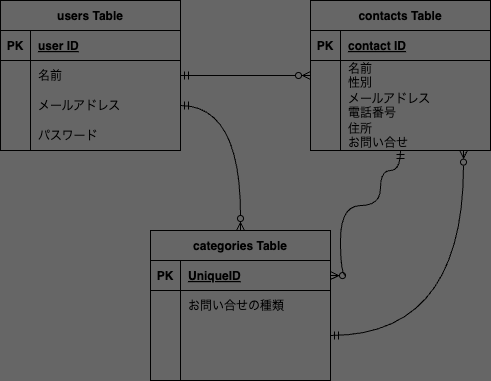

The diagram above was exported from draw.io. Its source (the exported page's mxGraphModel, read from the mxfile embedded in the PNG):
<mxGraphModel dx="1380" dy="820" grid="1" gridSize="10" guides="1" tooltips="1" connect="1" arrows="1" fold="1" page="0" pageScale="1" pageWidth="827" pageHeight="1169" background="#666666" math="0" shadow="0">
  <root>
    <mxCell id="0" />
    <mxCell id="1" parent="0" />
    <mxCell id="174" value="contacts Table" style="shape=table;startSize=30;container=1;collapsible=1;childLayout=tableLayout;fixedRows=1;rowLines=0;fontStyle=1;align=center;resizeLast=1;fillColor=none;" vertex="1" parent="1">
      <mxGeometry x="60" y="100" width="180" height="150" as="geometry" />
    </mxCell>
    <mxCell id="175" value="" style="shape=tableRow;horizontal=0;startSize=0;swimlaneHead=0;swimlaneBody=0;fillColor=none;collapsible=0;dropTarget=0;points=[[0,0.5],[1,0.5]];portConstraint=eastwest;top=0;left=0;right=0;bottom=1;" vertex="1" parent="174">
      <mxGeometry y="30" width="180" height="30" as="geometry" />
    </mxCell>
    <mxCell id="176" value="PK" style="shape=partialRectangle;connectable=0;fillColor=none;top=0;left=0;bottom=0;right=0;fontStyle=1;overflow=hidden;" vertex="1" parent="175">
      <mxGeometry width="30" height="30" as="geometry">
        <mxRectangle width="30" height="30" as="alternateBounds" />
      </mxGeometry>
    </mxCell>
    <mxCell id="177" value="contact ID" style="shape=partialRectangle;connectable=0;fillColor=none;top=0;left=0;bottom=0;right=0;align=left;spacingLeft=6;fontStyle=5;overflow=hidden;" vertex="1" parent="175">
      <mxGeometry x="30" width="150" height="30" as="geometry">
        <mxRectangle width="150" height="30" as="alternateBounds" />
      </mxGeometry>
    </mxCell>
    <mxCell id="178" value="" style="shape=tableRow;horizontal=0;startSize=0;swimlaneHead=0;swimlaneBody=0;fillColor=none;collapsible=0;dropTarget=0;points=[[0,0.5],[1,0.5]];portConstraint=eastwest;top=0;left=0;right=0;bottom=0;" vertex="1" parent="174">
      <mxGeometry y="60" width="180" height="30" as="geometry" />
    </mxCell>
    <mxCell id="179" value="" style="shape=partialRectangle;connectable=0;fillColor=none;top=0;left=0;bottom=0;right=0;editable=1;overflow=hidden;" vertex="1" parent="178">
      <mxGeometry width="30" height="30" as="geometry">
        <mxRectangle width="30" height="30" as="alternateBounds" />
      </mxGeometry>
    </mxCell>
    <mxCell id="180" value="名前&#10;性別" style="shape=partialRectangle;connectable=0;fillColor=none;top=0;left=0;bottom=0;right=0;align=left;spacingLeft=6;overflow=hidden;" vertex="1" parent="178">
      <mxGeometry x="30" width="150" height="30" as="geometry">
        <mxRectangle width="150" height="30" as="alternateBounds" />
      </mxGeometry>
    </mxCell>
    <mxCell id="181" value="" style="shape=tableRow;horizontal=0;startSize=0;swimlaneHead=0;swimlaneBody=0;fillColor=none;collapsible=0;dropTarget=0;points=[[0,0.5],[1,0.5]];portConstraint=eastwest;top=0;left=0;right=0;bottom=0;" vertex="1" parent="174">
      <mxGeometry y="90" width="180" height="30" as="geometry" />
    </mxCell>
    <mxCell id="182" value="" style="shape=partialRectangle;connectable=0;fillColor=none;top=0;left=0;bottom=0;right=0;editable=1;overflow=hidden;" vertex="1" parent="181">
      <mxGeometry width="30" height="30" as="geometry">
        <mxRectangle width="30" height="30" as="alternateBounds" />
      </mxGeometry>
    </mxCell>
    <mxCell id="183" value="メールアドレス&#10;電話番号" style="shape=partialRectangle;connectable=0;fillColor=none;top=0;left=0;bottom=0;right=0;align=left;spacingLeft=6;overflow=hidden;" vertex="1" parent="181">
      <mxGeometry x="30" width="150" height="30" as="geometry">
        <mxRectangle width="150" height="30" as="alternateBounds" />
      </mxGeometry>
    </mxCell>
    <mxCell id="184" value="" style="shape=tableRow;horizontal=0;startSize=0;swimlaneHead=0;swimlaneBody=0;fillColor=none;collapsible=0;dropTarget=0;points=[[0,0.5],[1,0.5]];portConstraint=eastwest;top=0;left=0;right=0;bottom=0;" vertex="1" parent="174">
      <mxGeometry y="120" width="180" height="30" as="geometry" />
    </mxCell>
    <mxCell id="185" value="" style="shape=partialRectangle;connectable=0;fillColor=none;top=0;left=0;bottom=0;right=0;editable=1;overflow=hidden;" vertex="1" parent="184">
      <mxGeometry width="30" height="30" as="geometry">
        <mxRectangle width="30" height="30" as="alternateBounds" />
      </mxGeometry>
    </mxCell>
    <mxCell id="186" value="住所&#10;お問い合せ" style="shape=partialRectangle;connectable=0;fillColor=none;top=0;left=0;bottom=0;right=0;align=left;spacingLeft=6;overflow=hidden;" vertex="1" parent="184">
      <mxGeometry x="30" width="150" height="30" as="geometry">
        <mxRectangle width="150" height="30" as="alternateBounds" />
      </mxGeometry>
    </mxCell>
    <mxCell id="187" value="categories Table" style="shape=table;startSize=30;container=1;collapsible=1;childLayout=tableLayout;fixedRows=1;rowLines=0;fontStyle=1;align=center;resizeLast=1;fillColor=none;" vertex="1" parent="1">
      <mxGeometry x="-100" y="330" width="180" height="150" as="geometry" />
    </mxCell>
    <mxCell id="188" value="" style="shape=tableRow;horizontal=0;startSize=0;swimlaneHead=0;swimlaneBody=0;fillColor=none;collapsible=0;dropTarget=0;points=[[0,0.5],[1,0.5]];portConstraint=eastwest;top=0;left=0;right=0;bottom=1;" vertex="1" parent="187">
      <mxGeometry y="30" width="180" height="30" as="geometry" />
    </mxCell>
    <mxCell id="189" value="PK" style="shape=partialRectangle;connectable=0;fillColor=none;top=0;left=0;bottom=0;right=0;fontStyle=1;overflow=hidden;" vertex="1" parent="188">
      <mxGeometry width="30" height="30" as="geometry">
        <mxRectangle width="30" height="30" as="alternateBounds" />
      </mxGeometry>
    </mxCell>
    <mxCell id="190" value="UniqueID" style="shape=partialRectangle;connectable=0;fillColor=none;top=0;left=0;bottom=0;right=0;align=left;spacingLeft=6;fontStyle=5;overflow=hidden;" vertex="1" parent="188">
      <mxGeometry x="30" width="150" height="30" as="geometry">
        <mxRectangle width="150" height="30" as="alternateBounds" />
      </mxGeometry>
    </mxCell>
    <mxCell id="191" value="" style="shape=tableRow;horizontal=0;startSize=0;swimlaneHead=0;swimlaneBody=0;fillColor=none;collapsible=0;dropTarget=0;points=[[0,0.5],[1,0.5]];portConstraint=eastwest;top=0;left=0;right=0;bottom=0;" vertex="1" parent="187">
      <mxGeometry y="60" width="180" height="30" as="geometry" />
    </mxCell>
    <mxCell id="192" value="" style="shape=partialRectangle;connectable=0;fillColor=none;top=0;left=0;bottom=0;right=0;editable=1;overflow=hidden;" vertex="1" parent="191">
      <mxGeometry width="30" height="30" as="geometry">
        <mxRectangle width="30" height="30" as="alternateBounds" />
      </mxGeometry>
    </mxCell>
    <mxCell id="193" value="お問い合せの種類" style="shape=partialRectangle;connectable=0;fillColor=none;top=0;left=0;bottom=0;right=0;align=left;spacingLeft=6;overflow=hidden;" vertex="1" parent="191">
      <mxGeometry x="30" width="150" height="30" as="geometry">
        <mxRectangle width="150" height="30" as="alternateBounds" />
      </mxGeometry>
    </mxCell>
    <mxCell id="194" value="" style="shape=tableRow;horizontal=0;startSize=0;swimlaneHead=0;swimlaneBody=0;fillColor=none;collapsible=0;dropTarget=0;points=[[0,0.5],[1,0.5]];portConstraint=eastwest;top=0;left=0;right=0;bottom=0;" vertex="1" parent="187">
      <mxGeometry y="90" width="180" height="30" as="geometry" />
    </mxCell>
    <mxCell id="195" value="" style="shape=partialRectangle;connectable=0;fillColor=none;top=0;left=0;bottom=0;right=0;editable=1;overflow=hidden;" vertex="1" parent="194">
      <mxGeometry width="30" height="30" as="geometry">
        <mxRectangle width="30" height="30" as="alternateBounds" />
      </mxGeometry>
    </mxCell>
    <mxCell id="196" value="" style="shape=partialRectangle;connectable=0;fillColor=none;top=0;left=0;bottom=0;right=0;align=left;spacingLeft=6;overflow=hidden;" vertex="1" parent="194">
      <mxGeometry x="30" width="150" height="30" as="geometry">
        <mxRectangle width="150" height="30" as="alternateBounds" />
      </mxGeometry>
    </mxCell>
    <mxCell id="197" value="" style="shape=tableRow;horizontal=0;startSize=0;swimlaneHead=0;swimlaneBody=0;fillColor=none;collapsible=0;dropTarget=0;points=[[0,0.5],[1,0.5]];portConstraint=eastwest;top=0;left=0;right=0;bottom=0;" vertex="1" parent="187">
      <mxGeometry y="120" width="180" height="30" as="geometry" />
    </mxCell>
    <mxCell id="198" value="" style="shape=partialRectangle;connectable=0;fillColor=none;top=0;left=0;bottom=0;right=0;editable=1;overflow=hidden;" vertex="1" parent="197">
      <mxGeometry width="30" height="30" as="geometry">
        <mxRectangle width="30" height="30" as="alternateBounds" />
      </mxGeometry>
    </mxCell>
    <mxCell id="199" value="" style="shape=partialRectangle;connectable=0;fillColor=none;top=0;left=0;bottom=0;right=0;align=left;spacingLeft=6;overflow=hidden;" vertex="1" parent="197">
      <mxGeometry x="30" width="150" height="30" as="geometry">
        <mxRectangle width="150" height="30" as="alternateBounds" />
      </mxGeometry>
    </mxCell>
    <mxCell id="200" value="users Table" style="shape=table;startSize=30;container=1;collapsible=1;childLayout=tableLayout;fixedRows=1;rowLines=0;fontStyle=1;align=center;resizeLast=1;fillColor=none;" vertex="1" parent="1">
      <mxGeometry x="-250" y="100" width="180" height="150" as="geometry" />
    </mxCell>
    <mxCell id="201" value="" style="shape=tableRow;horizontal=0;startSize=0;swimlaneHead=0;swimlaneBody=0;fillColor=none;collapsible=0;dropTarget=0;points=[[0,0.5],[1,0.5]];portConstraint=eastwest;top=0;left=0;right=0;bottom=1;" vertex="1" parent="200">
      <mxGeometry y="30" width="180" height="30" as="geometry" />
    </mxCell>
    <mxCell id="202" value="PK" style="shape=partialRectangle;connectable=0;fillColor=none;top=0;left=0;bottom=0;right=0;fontStyle=1;overflow=hidden;" vertex="1" parent="201">
      <mxGeometry width="30" height="30" as="geometry">
        <mxRectangle width="30" height="30" as="alternateBounds" />
      </mxGeometry>
    </mxCell>
    <mxCell id="203" value="user ID" style="shape=partialRectangle;connectable=0;fillColor=none;top=0;left=0;bottom=0;right=0;align=left;spacingLeft=6;fontStyle=5;overflow=hidden;" vertex="1" parent="201">
      <mxGeometry x="30" width="150" height="30" as="geometry">
        <mxRectangle width="150" height="30" as="alternateBounds" />
      </mxGeometry>
    </mxCell>
    <mxCell id="204" value="" style="shape=tableRow;horizontal=0;startSize=0;swimlaneHead=0;swimlaneBody=0;fillColor=none;collapsible=0;dropTarget=0;points=[[0,0.5],[1,0.5]];portConstraint=eastwest;top=0;left=0;right=0;bottom=0;" vertex="1" parent="200">
      <mxGeometry y="60" width="180" height="30" as="geometry" />
    </mxCell>
    <mxCell id="205" value="" style="shape=partialRectangle;connectable=0;fillColor=none;top=0;left=0;bottom=0;right=0;editable=1;overflow=hidden;" vertex="1" parent="204">
      <mxGeometry width="30" height="30" as="geometry">
        <mxRectangle width="30" height="30" as="alternateBounds" />
      </mxGeometry>
    </mxCell>
    <mxCell id="206" value="名前" style="shape=partialRectangle;connectable=0;fillColor=none;top=0;left=0;bottom=0;right=0;align=left;spacingLeft=6;overflow=hidden;" vertex="1" parent="204">
      <mxGeometry x="30" width="150" height="30" as="geometry">
        <mxRectangle width="150" height="30" as="alternateBounds" />
      </mxGeometry>
    </mxCell>
    <mxCell id="207" value="" style="shape=tableRow;horizontal=0;startSize=0;swimlaneHead=0;swimlaneBody=0;fillColor=none;collapsible=0;dropTarget=0;points=[[0,0.5],[1,0.5]];portConstraint=eastwest;top=0;left=0;right=0;bottom=0;" vertex="1" parent="200">
      <mxGeometry y="90" width="180" height="30" as="geometry" />
    </mxCell>
    <mxCell id="208" value="" style="shape=partialRectangle;connectable=0;fillColor=none;top=0;left=0;bottom=0;right=0;editable=1;overflow=hidden;" vertex="1" parent="207">
      <mxGeometry width="30" height="30" as="geometry">
        <mxRectangle width="30" height="30" as="alternateBounds" />
      </mxGeometry>
    </mxCell>
    <mxCell id="209" value="メールアドレス" style="shape=partialRectangle;connectable=0;fillColor=none;top=0;left=0;bottom=0;right=0;align=left;spacingLeft=6;overflow=hidden;" vertex="1" parent="207">
      <mxGeometry x="30" width="150" height="30" as="geometry">
        <mxRectangle width="150" height="30" as="alternateBounds" />
      </mxGeometry>
    </mxCell>
    <mxCell id="210" value="" style="shape=tableRow;horizontal=0;startSize=0;swimlaneHead=0;swimlaneBody=0;fillColor=none;collapsible=0;dropTarget=0;points=[[0,0.5],[1,0.5]];portConstraint=eastwest;top=0;left=0;right=0;bottom=0;" vertex="1" parent="200">
      <mxGeometry y="120" width="180" height="30" as="geometry" />
    </mxCell>
    <mxCell id="211" value="" style="shape=partialRectangle;connectable=0;fillColor=none;top=0;left=0;bottom=0;right=0;editable=1;overflow=hidden;" vertex="1" parent="210">
      <mxGeometry width="30" height="30" as="geometry">
        <mxRectangle width="30" height="30" as="alternateBounds" />
      </mxGeometry>
    </mxCell>
    <mxCell id="212" value="パスワード" style="shape=partialRectangle;connectable=0;fillColor=none;top=0;left=0;bottom=0;right=0;align=left;spacingLeft=6;overflow=hidden;" vertex="1" parent="210">
      <mxGeometry x="30" width="150" height="30" as="geometry">
        <mxRectangle width="150" height="30" as="alternateBounds" />
      </mxGeometry>
    </mxCell>
    <mxCell id="213" style="edgeStyle=none;html=1;exitX=1;exitY=0.5;exitDx=0;exitDy=0;entryX=0;entryY=0.5;entryDx=0;entryDy=0;startArrow=ERmandOne;startFill=0;endArrow=ERzeroToMany;endFill=0;" edge="1" parent="1" source="204" target="178">
      <mxGeometry relative="1" as="geometry" />
    </mxCell>
    <mxCell id="214" style="edgeStyle=orthogonalEdgeStyle;html=1;entryX=1;entryY=0.5;entryDx=0;entryDy=0;startArrow=ERmandOne;startFill=0;endArrow=ERzeroToMany;endFill=0;curved=1;" edge="1" parent="1" source="184" target="188">
      <mxGeometry relative="1" as="geometry">
        <Array as="points">
          <mxPoint x="150" y="270" />
          <mxPoint x="130" y="270" />
          <mxPoint x="130" y="305" />
          <mxPoint x="90" y="305" />
          <mxPoint x="90" y="375" />
        </Array>
      </mxGeometry>
    </mxCell>
    <mxCell id="215" style="edgeStyle=orthogonalEdgeStyle;curved=1;html=1;exitX=1;exitY=0.5;exitDx=0;exitDy=0;startArrow=ERmandOne;startFill=0;endArrow=ERzeroToMany;endFill=0;" edge="1" parent="1" source="207" target="187">
      <mxGeometry relative="1" as="geometry" />
    </mxCell>
    <mxCell id="216" style="edgeStyle=orthogonalEdgeStyle;curved=1;html=1;exitX=1;exitY=0.5;exitDx=0;exitDy=0;entryX=0.85;entryY=0.988;entryDx=0;entryDy=0;entryPerimeter=0;startArrow=ERmandOne;startFill=0;endArrow=ERzeroToMany;endFill=0;" edge="1" parent="1" source="194" target="184">
      <mxGeometry relative="1" as="geometry" />
    </mxCell>
  </root>
</mxGraphModel>